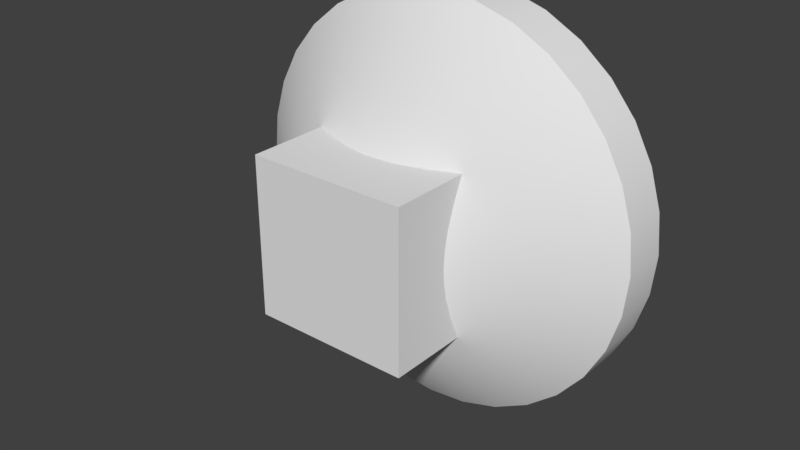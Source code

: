 # Source: speaker.blend  (saved by Blender 2.79.0; exported with 4.5.12 LTS)
import bpy
from mathutils import Matrix  # noqa: F401  (used for matrix-valued properties, if any)

bpy.ops.wm.read_factory_settings(use_empty=True)
scene = bpy.context.scene
scene.name = 'Scene'

# ---- collections
col_collection_1 = bpy.data.collections.new('Collection 1'); scene.collection.children.link(col_collection_1)

# ---- world
world_world = bpy.data.worlds.new('World'); scene.world = world_world
world_world.color = (0.05088, 0.05088, 0.05088)
world_world.use_sun_shadow = False
world_world.sun_shadow_jitter_overblur = 0.0
world_world.cycles.sampling_method = 'MANUAL'

# ---- meshes
me_cube = bpy.data.meshes.new('Cube')
me_cube.from_pydata([(-0.3835, -0.3835, -0.3835), (-0.3835, -0.3835, 0.3835), (-0.3835, 0.1439, -0.3835), (-0.3835, 0.1439, 0.3835), (0.3835, -0.3835, -0.3835), (0.3835, -0.3835, 0.3835), (0.3835, 0.1439, -0.3835), (0.3835, 0.1439, 0.3835), (3.186e-16, 0.3207, 1.0), (0.1951, 0.3207, 0.9808), (0.3827, 0.3207, 0.9239), (0.5556, 0.3207, 0.8315), (0.7071, 0.3207, 0.7071), (0.8315, 0.3207, 0.5556), (0.9239, 0.3207, 0.3827), (0.9808, 0.3207, 0.1951), (1.0, 0.3207, 3.49e-08), (0.9808, 0.3207, -0.1951), (0.9239, 0.3207, -0.3827), (0.8315, 0.3207, -0.5556), (0.7071, 0.3207, -0.7071), (0.5556, 0.3207, -0.8315), (0.3827, 0.3207, -0.9239), (0.1951, 0.3207, -0.9808), (-3.258e-07, 0.3207, -1.0), (-0.1951, 0.3207, -0.9808), (-0.3827, 0.3207, -0.9239), (-0.5556, 0.3207, -0.8315), (-0.7071, 0.3207, -0.7071), (-0.8315, 0.3207, -0.5556), (-0.9239, 0.3207, -0.3827), (-9.653e-17, -0.3596, 2.471e-08), (-0.9808, 0.3207, -0.1951), (-1.0, 0.3207, 8.694e-07), (-0.9808, 0.3207, 0.1951), (-0.9239, 0.3207, 0.3827), (-0.8315, 0.3207, 0.5556), (-0.7071, 0.3207, 0.7071), (-0.5556, 0.3207, 0.8315), (-0.3827, 0.3207, 0.9239), (-0.1951, 0.3207, 0.9808), (0.0, 0.5542, 0.6783), (0.1323, 0.5542, 0.6653), (0.3769, 0.5542, 0.564), (0.6267, 0.5542, -0.2596), (0.3769, 0.5542, -0.564), (0.2596, 0.5542, -0.6267), (-0.3769, 0.5542, -0.564), (-0.6267, 0.5542, -0.2596), (1.506e-16, -0.1111, 9.973e-08), (-0.6653, 0.5542, -0.1323), (-0.6267, 0.5542, 0.2596), (-0.3769, 0.5542, 0.564), (-0.2596, 0.5542, 0.6267), (-0.1323, 0.5542, 0.6653), (1.055e-15, 0.5542, 1.0), (0.1951, 0.5542, 0.9808), (0.3827, 0.5542, 0.9239), (0.5556, 0.5542, 0.8315), (0.7071, 0.5542, 0.7071), (0.8315, 0.5542, 0.5556), (0.9239, 0.5542, 0.3827), (0.9808, 0.5542, 0.1951), (1.0, 0.5542, -2.323e-08), (0.9808, 0.5542, -0.1951), (0.9239, 0.5542, -0.3827), (0.8315, 0.5542, -0.5556), (0.7071, 0.5542, -0.7071), (0.5556, 0.5542, -0.8315), (0.3827, 0.5542, -0.9239), (0.1951, 0.5542, -0.9808), (-3.258e-07, 0.5542, -1.0), (-0.1951, 0.5542, -0.9808), (-0.3827, 0.5542, -0.9239), (-0.5556, 0.5542, -0.8315), (-0.7071, 0.5542, -0.7071), (-0.8315, 0.5542, -0.5556), (-0.9239, 0.5542, -0.3827), (-0.9808, 0.5542, -0.1951), (-1.0, 0.5542, 8.112e-07), (-0.9808, 0.5542, 0.1951), (-0.9239, 0.5542, 0.3827), (-0.8315, 0.5542, 0.5556), (-0.7071, 0.5542, 0.7071), (-0.5556, 0.5542, 0.8315), (-0.3827, 0.5542, 0.9239), (-0.1951, 0.5542, 0.9808), (0.2596, 0.5542, 0.6267), (0.4797, 0.5542, 0.4797), (0.564, 0.5542, 0.3769), (0.6267, 0.5542, 0.2596), (0.6653, 0.5542, 0.1323), (0.6783, 0.5542, -3.657e-08), (0.6653, 0.5542, -0.1323), (0.564, 0.5542, -0.3769), (0.4797, 0.5542, -0.4797), (0.1323, 0.5542, -0.6653), (-2.21e-07, 0.5542, -0.6783), (-0.1323, 0.5542, -0.6653), (-0.2596, 0.5542, -0.6267), (-0.4797, 0.5542, -0.4797), (-0.564, 0.5542, -0.3769), (-0.6783, 0.5542, 5.295e-07), (-0.6653, 0.5542, 0.1323), (-0.564, 0.5542, 0.3769), (-0.4797, 0.5542, 0.4797)], [], [(0, 1, 3, 2), (2, 3, 7, 6), (6, 7, 5, 4), (4, 5, 1, 0), (2, 6, 4, 0), (7, 3, 1, 5), (8, 31, 9), (9, 31, 10), (10, 31, 11), (11, 31, 12), (12, 31, 13), (13, 31, 14), (14, 31, 15), (15, 31, 16), (16, 31, 17), (17, 31, 18), (18, 31, 19), (19, 31, 20), (20, 31, 21), (21, 31, 22), (22, 31, 23), (23, 31, 24), (24, 31, 25), (25, 31, 26), (26, 31, 27), (27, 31, 28), (28, 31, 29), (29, 31, 30), (30, 31, 32), (32, 31, 33), (33, 31, 34), (34, 31, 35), (35, 31, 36), (36, 31, 37), (37, 31, 38), (38, 31, 39), (39, 31, 40), (40, 31, 8), (41, 42, 49), (42, 87, 49), (87, 43, 49), (43, 88, 49), (88, 89, 49), (89, 90, 49), (90, 91, 49), (91, 92, 49), (92, 93, 49), (93, 44, 49), (44, 94, 49), (94, 95, 49), (95, 45, 49), (45, 46, 49), (46, 96, 49), (96, 97, 49), (97, 98, 49), (98, 99, 49), (99, 47, 49), (47, 100, 49), (100, 101, 49), (101, 48, 49), (48, 50, 49), (50, 102, 49), (102, 103, 49), (103, 51, 49), (51, 104, 49), (104, 105, 49), (105, 52, 49), (52, 53, 49), (53, 54, 49), (54, 41, 49), (11, 12, 59, 58), (24, 25, 72, 71), (37, 38, 84, 83), (10, 11, 58, 57), (23, 24, 71, 70), (36, 37, 83, 82), (9, 10, 57, 56), (22, 23, 70, 69), (35, 36, 82, 81), (21, 22, 69, 68), (8, 9, 56, 55), (34, 35, 81, 80), (20, 21, 68, 67), (33, 34, 80, 79), (19, 20, 67, 66), (32, 33, 79, 78), (18, 19, 66, 65), (72, 98, 97, 71), (73, 99, 98, 72), (74, 47, 99, 73), (75, 100, 47, 74), (76, 101, 100, 75), (77, 48, 101, 76), (78, 50, 48, 77), (79, 102, 50, 78), (80, 103, 102, 79), (81, 51, 103, 80), (82, 104, 51, 81), (83, 105, 104, 82), (84, 52, 105, 83), (85, 53, 52, 84), (86, 54, 53, 85), (55, 41, 54, 86), (56, 42, 41, 55), (57, 87, 42, 56), (58, 43, 87, 57), (59, 88, 43, 58), (60, 89, 88, 59), (61, 90, 89, 60), (62, 91, 90, 61), (63, 92, 91, 62), (64, 93, 92, 63), (65, 44, 93, 64), (66, 94, 44, 65), (67, 95, 94, 66), (68, 45, 95, 67), (69, 46, 45, 68), (70, 96, 46, 69), (71, 97, 96, 70), (38, 39, 85, 84), (25, 26, 73, 72), (12, 13, 60, 59), (39, 40, 86, 85), (40, 8, 55, 86), (26, 27, 74, 73), (13, 14, 61, 60), (27, 28, 75, 74), (14, 15, 62, 61), (28, 29, 76, 75), (15, 16, 63, 62), (29, 30, 77, 76), (16, 17, 64, 63), (17, 18, 65, 64), (30, 32, 78, 77)])
me_cube.polygons.foreach_set('use_smooth', [True] * 134)
me_cube.use_remesh_preserve_volume = False
me_cube.use_remesh_preserve_attributes = False
me_cube.use_mirror_vertex_groups = False
me_cube.update()

# ---- objects
ob_cube = bpy.data.objects.new('Cube', me_cube)

# ---- transforms, parenting, visibility, modifiers, constraints
ob_cube.location = (0.0, 0.0, 0.0)
ob_cube.lineart.crease_threshold = 0.0
_m = ob_cube.modifiers.new('EdgeSplit', 'EDGE_SPLIT')

# ---- collection membership
col_collection_1.objects.link(ob_cube)

# ---- scene / render settings (as saved in the file)
scene.frame_start = 1; scene.frame_end = 250; scene.frame_set(1)
scene.render.engine = 'BLENDER_EEVEE_NEXT'
scene.render.resolution_percentage = 50
scene.render.dither_intensity = 0.0
scene.cycles.use_denoising = False
scene.cycles.samples = 128
scene.cycles.sampling_pattern = 'TABULATED_SOBOL'
scene.cycles.use_adaptive_sampling = False
scene.cycles.use_light_tree = False
scene.cycles.blur_glossy = 0.0
scene.cycles.sample_clamp_indirect = 0.0
scene.view_settings.view_transform = 'Standard'
bpy.context.view_layer.update()

# ---- added for rendering (the .blend has no active camera and no usable light): camera, sun
cam_auto = bpy.data.cameras.new('AutoCamera')
cam_auto.lens = 50.0
cam_auto.sensor_width = 36.0
cam_auto.clip_end = 1000.0
ob_auto_camera = bpy.data.objects.new('AutoCamera', cam_auto)
scene.collection.objects.link(ob_auto_camera)
ob_auto_camera.location = (2.75701, -3.22303, 2.20561)
ob_auto_camera.rotation_euler = (1.09748, -7.21219e-08, 0.694738)
scene.camera = ob_auto_camera
light_auto_sun = bpy.data.lights.new('AutoSun', 'SUN')
light_auto_sun.energy = 3.0
light_auto_sun.angle = 0.0523599
ob_auto_sun = bpy.data.objects.new('AutoSun', light_auto_sun)
scene.collection.objects.link(ob_auto_sun)
ob_auto_sun.rotation_euler = (0.872665, 0.174533, 0.523599)
bpy.context.view_layer.update()
